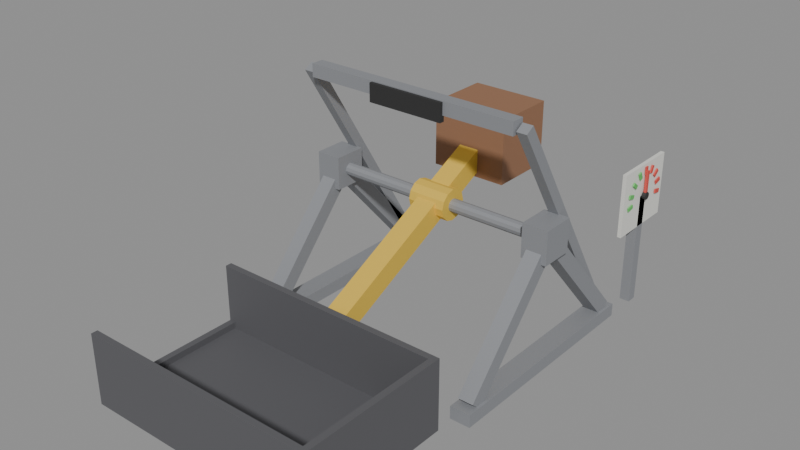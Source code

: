 # Source: catapult.blend  (saved by Blender 5.2.45; exported with 4.5.12 LTS)
import bpy
from mathutils import Matrix  # noqa: F401  (used for matrix-valued properties, if any)

bpy.ops.wm.read_factory_settings(use_empty=True)
scene = bpy.context.scene
scene.name = 'Scene'

# ---- collections
col_catapult = bpy.data.collections.new('catapult'); scene.collection.children.link(col_catapult)

# ---- materials (node trees are filled in below, after node groups)
mat_m_frame = bpy.data.materials.new('M_Frame')
mat_m_frame.diffuse_color = (0.3, 0.31, 0.33, 1.0)
mat_m_arm = bpy.data.materials.new('M_Arm')
mat_m_arm.diffuse_color = (0.85, 0.58, 0.08, 1.0)
mat_m_bucket = bpy.data.materials.new('M_Bucket')
mat_m_bucket.diffuse_color = (0.13, 0.13, 0.14, 1.0)
mat_m_weight = bpy.data.materials.new('M_Weight')
mat_m_weight.diffuse_color = (0.35, 0.18, 0.1, 1.0)
mat_m_pad = bpy.data.materials.new('M_Pad')
mat_m_pad.diffuse_color = (0.04, 0.04, 0.04, 1.0)
mat_m_dial = bpy.data.materials.new('M_Dial')
mat_m_dial.diffuse_color = (0.85, 0.85, 0.8, 1.0)
mat_m_low = bpy.data.materials.new('M_Low')
mat_m_low.diffuse_color = (0.15, 0.6, 0.15, 1.0)
mat_m_high = bpy.data.materials.new('M_High')
mat_m_high.diffuse_color = (0.75, 0.1, 0.08, 1.0)

# ---- material node trees
mat_m_frame.use_nodes = True; mat_m_frame.node_tree.nodes.clear()
_N = mat_m_frame.node_tree.nodes; _L = mat_m_frame.node_tree.links
n0 = _N.new('ShaderNodeBsdfPrincipled'); n0.name = 'Principled BSDF'; n0.location = (-200, 100)
n0.inputs[0].default_value = (0.3, 0.31, 0.33, 1.0)
n0.inputs[1].default_value = 0.3
n0.inputs[2].default_value = 0.7
n0.inputs[10].default_value = 0.005
n1 = _N.new('ShaderNodeOutputMaterial'); n1.name = 'Material Output'; n1.location = (200, 100)
_L.new(n0.outputs[0], n1.inputs[0])
n1.is_active_output = True
mat_m_arm.use_nodes = True; mat_m_arm.node_tree.nodes.clear()
_N = mat_m_arm.node_tree.nodes; _L = mat_m_arm.node_tree.links
n0 = _N.new('ShaderNodeBsdfPrincipled'); n0.name = 'Principled BSDF'; n0.location = (-200, 100)
n0.inputs[0].default_value = (0.85, 0.58, 0.08, 1.0)
n0.inputs[1].default_value = 0.3
n0.inputs[2].default_value = 0.7
n0.inputs[10].default_value = 0.005
n1 = _N.new('ShaderNodeOutputMaterial'); n1.name = 'Material Output'; n1.location = (200, 100)
_L.new(n0.outputs[0], n1.inputs[0])
n1.is_active_output = True
mat_m_bucket.use_nodes = True; mat_m_bucket.node_tree.nodes.clear()
_N = mat_m_bucket.node_tree.nodes; _L = mat_m_bucket.node_tree.links
n0 = _N.new('ShaderNodeBsdfPrincipled'); n0.name = 'Principled BSDF'; n0.location = (-200, 100)
n0.inputs[0].default_value = (0.13, 0.13, 0.14, 1.0)
n0.inputs[1].default_value = 0.3
n0.inputs[2].default_value = 0.7
n0.inputs[10].default_value = 0.005
n1 = _N.new('ShaderNodeOutputMaterial'); n1.name = 'Material Output'; n1.location = (200, 100)
_L.new(n0.outputs[0], n1.inputs[0])
n1.is_active_output = True
mat_m_weight.use_nodes = True; mat_m_weight.node_tree.nodes.clear()
_N = mat_m_weight.node_tree.nodes; _L = mat_m_weight.node_tree.links
n0 = _N.new('ShaderNodeBsdfPrincipled'); n0.name = 'Principled BSDF'; n0.location = (-200, 100)
n0.inputs[0].default_value = (0.35, 0.18, 0.1, 1.0)
n0.inputs[1].default_value = 0.3
n0.inputs[2].default_value = 0.7
n0.inputs[10].default_value = 0.005
n1 = _N.new('ShaderNodeOutputMaterial'); n1.name = 'Material Output'; n1.location = (200, 100)
_L.new(n0.outputs[0], n1.inputs[0])
n1.is_active_output = True
mat_m_pad.use_nodes = True; mat_m_pad.node_tree.nodes.clear()
_N = mat_m_pad.node_tree.nodes; _L = mat_m_pad.node_tree.links
n0 = _N.new('ShaderNodeBsdfPrincipled'); n0.name = 'Principled BSDF'; n0.location = (-200, 100)
n0.inputs[0].default_value = (0.04, 0.04, 0.04, 1.0)
n0.inputs[1].default_value = 0.3
n0.inputs[2].default_value = 0.7
n0.inputs[10].default_value = 0.005
n1 = _N.new('ShaderNodeOutputMaterial'); n1.name = 'Material Output'; n1.location = (200, 100)
_L.new(n0.outputs[0], n1.inputs[0])
n1.is_active_output = True
mat_m_dial.use_nodes = True; mat_m_dial.node_tree.nodes.clear()
_N = mat_m_dial.node_tree.nodes; _L = mat_m_dial.node_tree.links
n0 = _N.new('ShaderNodeBsdfPrincipled'); n0.name = 'Principled BSDF'; n0.location = (-200, 100)
n0.inputs[0].default_value = (0.85, 0.85, 0.8, 1.0)
n0.inputs[1].default_value = 0.3
n0.inputs[2].default_value = 0.7
n0.inputs[10].default_value = 0.005
n1 = _N.new('ShaderNodeOutputMaterial'); n1.name = 'Material Output'; n1.location = (200, 100)
_L.new(n0.outputs[0], n1.inputs[0])
n1.is_active_output = True
mat_m_low.use_nodes = True; mat_m_low.node_tree.nodes.clear()
_N = mat_m_low.node_tree.nodes; _L = mat_m_low.node_tree.links
n0 = _N.new('ShaderNodeBsdfPrincipled'); n0.name = 'Principled BSDF'; n0.location = (-200, 100)
n0.inputs[0].default_value = (0.15, 0.6, 0.15, 1.0)
n0.inputs[1].default_value = 0.3
n0.inputs[2].default_value = 0.7
n0.inputs[10].default_value = 0.005
n1 = _N.new('ShaderNodeOutputMaterial'); n1.name = 'Material Output'; n1.location = (200, 100)
_L.new(n0.outputs[0], n1.inputs[0])
n1.is_active_output = True
mat_m_high.use_nodes = True; mat_m_high.node_tree.nodes.clear()
_N = mat_m_high.node_tree.nodes; _L = mat_m_high.node_tree.links
n0 = _N.new('ShaderNodeBsdfPrincipled'); n0.name = 'Principled BSDF'; n0.location = (-200, 100)
n0.inputs[0].default_value = (0.75, 0.1, 0.08, 1.0)
n0.inputs[1].default_value = 0.3
n0.inputs[2].default_value = 0.7
n0.inputs[10].default_value = 0.005
n1 = _N.new('ShaderNodeOutputMaterial'); n1.name = 'Material Output'; n1.location = (200, 100)
_L.new(n0.outputs[0], n1.inputs[0])
n1.is_active_output = True

# ---- meshes
me_frame = bpy.data.meshes.new('Frame')
me_frame.from_pydata([(0.0, 1.6, 0.0), (0.16, 1.6, 0.0), (0.16, 3.4, 0.0), (0.0, 3.4, 0.0), (0.0, 1.6, 0.1), (0.16, 1.6, 0.1), (0.16, 3.4, 0.1), (0.0, 3.4, 0.1), (0.02, 1.745, 0.06014), (0.14, 1.745, 0.06014), (0.14, 2.545, 0.9601), (0.02, 2.545, 0.9601), (0.02, 1.655, 0.1399), (0.14, 1.655, 0.1399), (0.14, 2.455, 1.04), (0.02, 2.455, 1.04), (0.14, 3.255, 0.06014), (0.02, 3.255, 0.06014), (0.02, 2.455, 0.9601), (0.14, 2.455, 0.9601), (0.14, 3.345, 0.1399), (0.02, 3.345, 0.1399), (0.02, 2.545, 1.04), (0.14, 2.545, 1.04), (-0.02, 2.37, 0.87), (0.18, 2.37, 0.87), (0.18, 2.63, 0.87), (-0.02, 2.63, 0.87), (-0.02, 2.37, 1.13), (0.18, 2.37, 1.13), (0.18, 2.63, 1.13), (-0.02, 2.63, 1.13), (1.84, 1.6, 0.0), (2.0, 1.6, 0.0), (2.0, 3.4, 0.0), (1.84, 3.4, 0.0), (1.84, 1.6, 0.1), (2.0, 1.6, 0.1), (2.0, 3.4, 0.1), (1.84, 3.4, 0.1), (1.86, 1.745, 0.06014), (1.98, 1.745, 0.06014), (1.98, 2.545, 0.9601), (1.86, 2.545, 0.9601), (1.86, 1.655, 0.1399), (1.98, 1.655, 0.1399), (1.98, 2.455, 1.04), (1.86, 2.455, 1.04), (1.98, 3.255, 0.06014), (1.86, 3.255, 0.06014), (1.86, 2.455, 0.9601), (1.98, 2.455, 0.9601), (1.98, 3.345, 0.1399), (1.86, 3.345, 0.1399), (1.86, 2.545, 1.04), (1.98, 2.545, 1.04), (1.82, 2.37, 0.87), (2.02, 2.37, 0.87), (2.02, 2.63, 0.87), (1.82, 2.63, 0.87), (1.82, 2.37, 1.13), (2.02, 2.37, 1.13), (2.02, 2.63, 1.13), (1.82, 2.63, 1.13), (1.85, 2.164, 1.813), (0.15, 2.164, 1.813), (0.08, 2.55, 1.0), (1.92, 2.55, 1.0), (0.08, 2.543, 0.975), (1.92, 2.543, 0.975), (0.08, 2.525, 0.9567), (1.92, 2.525, 0.9567), (0.08, 2.5, 0.95), (1.92, 2.5, 0.95), (0.08, 2.475, 0.9567), (1.92, 2.475, 0.9567), (0.08, 2.457, 0.975), (1.92, 2.457, 0.975), (0.08, 2.45, 1.0), (1.92, 2.45, 1.0), (0.08, 2.457, 1.025), (1.92, 2.457, 1.025), (0.08, 2.475, 1.043), (1.92, 2.475, 1.043), (0.08, 2.5, 1.05), (1.92, 2.5, 1.05), (0.08, 2.525, 1.043), (1.92, 2.525, 1.043), (0.08, 2.543, 1.025), (1.92, 2.543, 1.025), (1.85, 2.264, 1.813), (0.15, 2.264, 1.813), (0.15, 2.164, 1.913), (1.85, 2.164, 1.913), (1.85, 2.264, 1.913), (0.15, 2.264, 1.913), (0.7, 2.14, 1.766), (1.3, 2.14, 1.766), (1.3, 2.18, 1.766), (0.7, 2.18, 1.766), (0.7, 2.14, 1.906), (1.3, 2.14, 1.906), (1.3, 2.18, 1.906), (0.7, 2.18, 1.906), (0.14, 3.266, 0.07902), (0.06, 3.266, 0.07902), (0.06, 2.18, 1.842), (0.14, 2.18, 1.842), (0.14, 3.334, 0.121), (0.06, 3.334, 0.121), (0.06, 2.248, 1.884), (0.14, 2.248, 1.884), (1.94, 3.266, 0.07902), (1.86, 3.266, 0.07902), (1.86, 2.18, 1.842), (1.94, 2.18, 1.842), (1.94, 3.334, 0.121), (1.86, 3.334, 0.121), (1.86, 2.248, 1.884), (1.94, 2.248, 1.884), (1.92, 3.66, 0.0), (2.0, 3.66, 0.0), (2.0, 3.74, 0.0), (1.92, 3.74, 0.0), (1.92, 3.66, 0.9), (2.0, 3.66, 0.9), (2.0, 3.74, 0.9), (1.92, 3.74, 0.9), (1.97, 3.42, 0.65), (2.0, 3.42, 0.65), (2.0, 3.98, 0.65), (1.97, 3.98, 0.65), (1.97, 3.42, 1.15), (2.0, 3.42, 1.15), (2.0, 3.98, 1.15), (1.97, 3.98, 1.15), (2.005, 3.535, 0.8557), (2.015, 3.535, 0.8557), (2.015, 3.53, 0.8853), (2.005, 3.53, 0.8853), (2.005, 3.476, 0.8453), (2.015, 3.476, 0.8453), (2.015, 3.471, 0.8748), (2.005, 3.471, 0.8748), (2.005, 3.532, 0.9295), (2.015, 3.532, 0.9295), (2.015, 3.54, 0.9585), (2.005, 3.54, 0.9585), (2.005, 3.474, 0.945), (2.015, 3.474, 0.945), (2.015, 3.482, 0.974), (2.005, 3.482, 0.974), (2.005, 3.56, 0.9978), (2.015, 3.56, 0.9978), (2.015, 3.579, 1.021), (2.005, 3.579, 1.021), (2.005, 3.514, 1.036), (2.015, 3.514, 1.036), (2.015, 3.533, 1.059), (2.005, 3.533, 1.059), (2.005, 3.615, 1.048), (2.015, 3.615, 1.048), (2.015, 3.642, 1.06), (2.005, 3.642, 1.06), (2.005, 3.589, 1.102), (2.015, 3.589, 1.102), (2.015, 3.616, 1.115), (2.005, 3.616, 1.115), (2.005, 3.685, 1.07), (2.015, 3.685, 1.07), (2.015, 3.715, 1.07), (2.005, 3.715, 1.07), (2.005, 3.685, 1.13), (2.015, 3.685, 1.13), (2.015, 3.715, 1.13), (2.005, 3.715, 1.13), (2.005, 3.758, 1.06), (2.015, 3.758, 1.06), (2.015, 3.785, 1.048), (2.005, 3.785, 1.048), (2.005, 3.784, 1.115), (2.015, 3.784, 1.115), (2.015, 3.811, 1.102), (2.005, 3.811, 1.102), (2.005, 3.821, 1.021), (2.015, 3.821, 1.021), (2.015, 3.84, 0.9978), (2.005, 3.84, 0.9978), (2.005, 3.867, 1.059), (2.015, 3.867, 1.059), (2.015, 3.886, 1.036), (2.005, 3.886, 1.036), (2.005, 3.86, 0.9585), (2.015, 3.86, 0.9585), (2.015, 3.868, 0.9295), (2.005, 3.868, 0.9295), (2.005, 3.918, 0.974), (2.015, 3.918, 0.974), (2.015, 3.926, 0.945), (2.005, 3.926, 0.945), (2.005, 3.87, 0.8853), (2.015, 3.87, 0.8853), (2.015, 3.865, 0.8557), (2.005, 3.865, 0.8557), (2.005, 3.929, 0.8748), (2.015, 3.929, 0.8748), (2.015, 3.924, 0.8453), (2.005, 3.924, 0.8453)], [], [(0, 3, 2, 1), (4, 5, 6, 7), (0, 1, 5, 4), (1, 2, 6, 5), (2, 3, 7, 6), (3, 0, 4, 7), (8, 11, 10, 9), (12, 13, 14, 15), (8, 9, 13, 12), (9, 10, 14, 13), (10, 11, 15, 14), (11, 8, 12, 15), (16, 19, 18, 17), (20, 21, 22, 23), (16, 17, 21, 20), (17, 18, 22, 21), (18, 19, 23, 22), (19, 16, 20, 23), (24, 27, 26, 25), (28, 29, 30, 31), (24, 25, 29, 28), (25, 26, 30, 29), (26, 27, 31, 30), (27, 24, 28, 31), (32, 35, 34, 33), (36, 37, 38, 39), (32, 33, 37, 36), (33, 34, 38, 37), (34, 35, 39, 38), (35, 32, 36, 39), (40, 43, 42, 41), (44, 45, 46, 47), (40, 41, 45, 44), (41, 42, 46, 45), (42, 43, 47, 46), (43, 40, 44, 47), (48, 51, 50, 49), (52, 53, 54, 55), (48, 49, 53, 52), (49, 50, 54, 53), (50, 51, 55, 54), (51, 48, 52, 55), (56, 59, 58, 57), (60, 61, 62, 63), (56, 57, 61, 60), (57, 58, 62, 61), (58, 59, 63, 62), (59, 56, 60, 63), (113, 114, 118, 117), (98, 99, 103, 102), (66, 67, 69, 68), (114, 115, 119, 118), (97, 98, 102, 101), (68, 69, 71, 70), (116, 117, 118, 119), (96, 97, 101, 100), (70, 71, 73, 72), (112, 115, 114, 113), (100, 101, 102, 103), (72, 73, 75, 74), (107, 104, 108, 111), (96, 99, 98, 97), (74, 75, 77, 76), (106, 107, 111, 110), (91, 65, 92, 95), (76, 77, 79, 78), (105, 106, 110, 109), (90, 91, 95, 94), (78, 79, 81, 80), (104, 105, 109, 108), (64, 90, 94, 93), (80, 81, 83, 82), (108, 109, 110, 111), (65, 64, 93, 92), (82, 83, 85, 84), (104, 107, 106, 105), (92, 93, 94, 95), (84, 85, 87, 86), (69, 67, 89, 87, 85, 83, 81, 79, 77, 75, 73, 71), (65, 91, 90, 64), (86, 87, 89, 88), (112, 113, 117, 116), (99, 96, 100, 103), (88, 89, 67, 66), (66, 68, 70, 72, 74, 76, 78, 80, 82, 84, 86, 88), (115, 112, 116, 119), (120, 123, 122, 121), (124, 125, 126, 127), (120, 121, 125, 124), (121, 122, 126, 125), (122, 123, 127, 126), (123, 120, 124, 127), (128, 131, 130, 129), (132, 133, 134, 135), (128, 129, 133, 132), (129, 130, 134, 133), (130, 131, 135, 134), (131, 128, 132, 135), (136, 139, 138, 137), (140, 141, 142, 143), (136, 137, 141, 140), (137, 138, 142, 141), (138, 139, 143, 142), (139, 136, 140, 143), (144, 147, 146, 145), (148, 149, 150, 151), (144, 145, 149, 148), (145, 146, 150, 149), (146, 147, 151, 150), (147, 144, 148, 151), (152, 155, 154, 153), (156, 157, 158, 159), (152, 153, 157, 156), (153, 154, 158, 157), (154, 155, 159, 158), (155, 152, 156, 159), (160, 163, 162, 161), (164, 165, 166, 167), (160, 161, 165, 164), (161, 162, 166, 165), (162, 163, 167, 166), (163, 160, 164, 167), (168, 171, 170, 169), (172, 173, 174, 175), (168, 169, 173, 172), (169, 170, 174, 173), (170, 171, 175, 174), (171, 168, 172, 175), (176, 179, 178, 177), (180, 181, 182, 183), (176, 177, 181, 180), (177, 178, 182, 181), (178, 179, 183, 182), (179, 176, 180, 183), (184, 187, 186, 185), (188, 189, 190, 191), (184, 185, 189, 188), (185, 186, 190, 189), (186, 187, 191, 190), (187, 184, 188, 191), (192, 195, 194, 193), (196, 197, 198, 199), (192, 193, 197, 196), (193, 194, 198, 197), (194, 195, 199, 198), (195, 192, 196, 199), (200, 203, 202, 201), (204, 205, 206, 207), (200, 201, 205, 204), (201, 202, 206, 205), (202, 203, 207, 206), (203, 200, 204, 207)])
me_frame.polygons.foreach_set('material_index', [0, 0, 0, 0, 0, 0, 0, 0, 0, 0, 0, 0, 0, 0, 0, 0, 0, 0, 0, 0, 0, 0, 0, 0, 0, 0, 0, 0, 0, 0, 0, 0, 0, 0, 0, 0, 0, 0, 0, 0, 0, 0, 0, 0, 0, 0, 0, 0, 0, 4, 0, 0, 4, 0, 0, 4, 0, 0, 4, 0, 0, 4, 0, 0, 0, 0, 0, 0, 0, 0, 0, 0, 0, 0, 0, 0, 0, 0, 0, 0, 0, 0, 4, 0, 0, 0, 0, 0, 0, 0, 0, 0, 5, 5, 5, 5, 5, 5, 6, 6, 6, 6, 6, 6, 6, 6, 6, 6, 6, 6, 6, 6, 6, 6, 6, 6, 6, 6, 6, 6, 6, 6, 7, 7, 7, 7, 7, 7, 7, 7, 7, 7, 7, 7, 7, 7, 7, 7, 7, 7, 7, 7, 7, 7, 7, 7, 7, 7, 7, 7, 7, 7])
me_frame.materials.append(mat_m_frame)
me_frame.materials.append(mat_m_arm)
me_frame.materials.append(mat_m_bucket)
me_frame.materials.append(mat_m_weight)
me_frame.materials.append(mat_m_pad)
me_frame.materials.append(mat_m_dial)
me_frame.materials.append(mat_m_low)
me_frame.materials.append(mat_m_high)
me_frame.update()
me_arm = bpy.data.meshes.new('Arm')
me_arm.from_pydata([(-0.08, 0.6616, 0.2413), (0.08, 0.6616, 0.2413), (-0.15, 0.12, 0.0), (0.15, 0.12, 0.0), (-0.15, 0.1039, -0.06), (0.15, 0.1039, -0.06), (-0.15, 0.06, -0.1039), (0.15, 0.06, -0.1039), (-0.15, 0.0, -0.12), (0.15, 0.0, -0.12), (-0.15, -0.06, -0.1039), (0.15, -0.06, -0.1039), (-0.15, -0.1039, -0.06), (0.15, -0.1039, -0.06), (-0.15, -0.12, 0.0), (0.15, -0.12, 0.0), (-0.15, -0.1039, 0.06), (0.15, -0.1039, 0.06), (-0.15, -0.06, 0.1039), (0.15, -0.06, 0.1039), (-0.15, 0.0, 0.12), (0.15, 0.0, 0.12), (-0.15, 0.06, 0.1039), (0.15, 0.06, 0.1039), (-0.15, 0.1039, 0.06), (0.15, 0.1039, 0.06), (-0.08, -1.064, -0.6216), (0.08, -1.064, -0.6216), (0.08, 0.59, 0.3845), (-0.08, 0.59, 0.3845), (-0.08, -1.136, -0.4784), (0.08, -1.136, -0.4784), (-0.3, 0.3758, 0.0629), (0.3, 0.3758, 0.0629), (0.3, 0.8758, 0.0629), (-0.3, 0.8758, 0.0629), (-0.3, 0.3758, 0.5629), (0.3, 0.3758, 0.5629), (0.3, 0.8758, 0.5629), (-0.3, 0.8758, 0.5629), (-0.98, -2.3, -0.95), (0.9, -2.3, -0.95), (0.9, -1.1, -0.95), (-0.98, -1.1, -0.95), (-0.98, -2.3, -0.9), (0.9, -2.3, -0.9), (0.9, -1.1, -0.9), (-0.98, -1.1, -0.9), (-0.98, -2.3, -0.9), (0.9, -2.3, -0.9), (0.9, -2.25, -0.9), (-0.98, -2.25, -0.9), (-0.98, -2.3, -0.4), (0.9, -2.3, -0.4), (0.9, -2.25, -0.4), (-0.98, -2.25, -0.4), (-0.98, -1.15, -0.9), (0.9, -1.15, -0.9), (0.9, -1.1, -0.9), (-0.98, -1.1, -0.9), (-0.98, -1.15, -0.4), (0.9, -1.15, -0.4), (0.9, -1.1, -0.4), (-0.98, -1.1, -0.4), (0.85, -2.25, -0.9), (0.9, -2.25, -0.9), (0.9, -1.15, -0.9), (0.85, -1.15, -0.9), (0.85, -2.25, -0.4), (0.9, -2.25, -0.4), (0.9, -1.15, -0.4), (0.85, -1.15, -0.4), (-0.98, -2.25, -0.9), (-0.93, -2.25, -0.9), (-0.93, -1.15, -0.9), (-0.98, -1.15, -0.9), (-0.98, -2.25, -0.85), (-0.93, -2.25, -0.85), (-0.93, -1.15, -0.85), (-0.98, -1.15, -0.85)], [], [(49, 50, 54, 53), (34, 35, 39, 38), (2, 3, 5, 4), (50, 51, 55, 54), (33, 34, 38, 37), (4, 5, 7, 6), (52, 53, 54, 55), (32, 33, 37, 36), (6, 7, 9, 8), (48, 51, 50, 49), (36, 37, 38, 39), (8, 9, 11, 10), (43, 40, 44, 47), (32, 35, 34, 33), (10, 11, 13, 12), (42, 43, 47, 46), (27, 1, 28, 31), (12, 13, 15, 14), (41, 42, 46, 45), (26, 27, 31, 30), (14, 15, 17, 16), (40, 41, 45, 44), (0, 26, 30, 29), (16, 17, 19, 18), (44, 45, 46, 47), (1, 0, 29, 28), (18, 19, 21, 20), (40, 43, 42, 41), (28, 29, 30, 31), (20, 21, 23, 22), (5, 3, 25, 23, 21, 19, 17, 15, 13, 11, 9, 7), (1, 27, 26, 0), (22, 23, 25, 24), (48, 49, 53, 52), (35, 32, 36, 39), (24, 25, 3, 2), (2, 4, 6, 8, 10, 12, 14, 16, 18, 20, 22, 24), (51, 48, 52, 55), (56, 59, 58, 57), (60, 61, 62, 63), (56, 57, 61, 60), (57, 58, 62, 61), (58, 59, 63, 62), (59, 56, 60, 63), (64, 67, 66, 65), (68, 69, 70, 71), (64, 65, 69, 68), (65, 66, 70, 69), (66, 67, 71, 70), (67, 64, 68, 71), (72, 75, 74, 73), (76, 77, 78, 79), (72, 73, 77, 76), (73, 74, 78, 77), (74, 75, 79, 78), (75, 72, 76, 79)])
me_arm.polygons.foreach_set('material_index', [2, 3, 1, 2, 3, 1, 2, 3, 1, 2, 3, 1, 2, 3, 1, 2, 1, 1, 2, 1, 1, 2, 1, 1, 2, 1, 1, 2, 1, 1, 1, 1, 1, 2, 3, 1, 1, 2, 2, 2, 2, 2, 2, 2, 2, 2, 2, 2, 2, 2, 2, 2, 2, 2, 2, 2])
me_arm.materials.append(mat_m_frame)
me_arm.materials.append(mat_m_arm)
me_arm.materials.append(mat_m_bucket)
me_arm.materials.append(mat_m_weight)
me_arm.materials.append(mat_m_pad)
me_arm.materials.append(mat_m_dial)
me_arm.materials.append(mat_m_low)
me_arm.materials.append(mat_m_high)
me_arm.update()
me_gaugeneedle = bpy.data.meshes.new('GaugeNeedle')
me_gaugeneedle.from_pydata([(0.0, -0.0125, -0.02), (0.02, -0.0125, -0.02), (0.02, 0.0125, -0.02), (0.0, 0.0125, -0.02), (0.0, -0.0125, 0.2), (0.02, -0.0125, 0.2), (0.02, 0.0125, 0.2), (0.0, 0.0125, 0.2), (-0.005, 0.03, 0.0), (0.025, 0.03, 0.0), (-0.005, 0.02598, -0.015), (0.025, 0.02598, -0.015), (-0.005, 0.015, -0.02598), (0.025, 0.015, -0.02598), (-0.005, 0.0, -0.03), (0.025, 0.0, -0.03), (-0.005, -0.015, -0.02598), (0.025, -0.015, -0.02598), (-0.005, -0.02598, -0.015), (0.025, -0.02598, -0.015), (-0.005, -0.03, 0.0), (0.025, -0.03, 0.0), (-0.005, -0.02598, 0.015), (0.025, -0.02598, 0.015), (-0.005, -0.015, 0.02598), (0.025, -0.015, 0.02598), (-0.005, 0.0, 0.03), (0.025, 0.0, 0.03), (-0.005, 0.015, 0.02598), (0.025, 0.015, 0.02598), (-0.005, 0.02598, 0.015), (0.025, 0.02598, 0.015)], [], [(0, 3, 2, 1), (4, 5, 6, 7), (0, 1, 5, 4), (1, 2, 6, 5), (2, 3, 7, 6), (3, 0, 4, 7), (8, 9, 11, 10), (10, 11, 13, 12), (12, 13, 15, 14), (14, 15, 17, 16), (16, 17, 19, 18), (18, 19, 21, 20), (20, 21, 23, 22), (22, 23, 25, 24), (24, 25, 27, 26), (26, 27, 29, 28), (11, 9, 31, 29, 27, 25, 23, 21, 19, 17, 15, 13), (28, 29, 31, 30), (30, 31, 9, 8), (8, 10, 12, 14, 16, 18, 20, 22, 24, 26, 28, 30)])
me_gaugeneedle.polygons.foreach_set('material_index', [7, 7, 7, 7, 7, 7, 4, 4, 4, 4, 4, 4, 4, 4, 4, 4, 4, 4, 4, 4])
me_gaugeneedle.materials.append(mat_m_frame)
me_gaugeneedle.materials.append(mat_m_arm)
me_gaugeneedle.materials.append(mat_m_bucket)
me_gaugeneedle.materials.append(mat_m_weight)
me_gaugeneedle.materials.append(mat_m_pad)
me_gaugeneedle.materials.append(mat_m_dial)
me_gaugeneedle.materials.append(mat_m_low)
me_gaugeneedle.materials.append(mat_m_high)
me_gaugeneedle.update()

# ---- objects
ob_frame = bpy.data.objects.new('Frame', me_frame)
ob_arm = bpy.data.objects.new('Arm', me_arm)
ob_gaugeneedle = bpy.data.objects.new('GaugeNeedle', me_gaugeneedle)

# ---- transforms, parenting, visibility, modifiers, constraints
ob_frame.location = (0.0, 0.0, 0.0)
ob_arm.location = (1.0, 2.5, 1.0)
ob_gaugeneedle.location = (2.01, 3.7, 0.9)

# ---- collection membership
col_catapult.objects.link(ob_frame)
col_catapult.objects.link(ob_arm)
col_catapult.objects.link(ob_gaugeneedle)

# ---- scene / render settings (as saved in the file)
scene.frame_start = 1; scene.frame_end = 250; scene.frame_set(1)
scene.render.engine = 'BLENDER_EEVEE_NEXT'
scene.render.bake_bias = 0.0
scene.render.bake_samples = 0
scene.render.compositor_device = 'GPU'
scene.eevee.use_volume_custom_range = False
scene.eevee.fast_gi_thickness_near = 0.1
scene.eevee.fast_gi_thickness_far = 0.0
scene.eevee.ray_tracing_options.screen_trace_thickness = 0.1
bpy.context.view_layer.update()

# ---- added for rendering (the .blend has no active camera and no usable light): camera, sun + grey world if the file has none
cam_auto = bpy.data.cameras.new('AutoCamera')
cam_auto.lens = 50.0
cam_auto.sensor_width = 36.0
cam_auto.clip_end = 1000.0
ob_auto_camera = bpy.data.objects.new('AutoCamera', cam_auto)
scene.collection.objects.link(ob_auto_camera)
ob_auto_camera.location = (5.36391, -3.13769, 4.44148)
ob_auto_camera.rotation_euler = (1.09748, -7.21219e-08, 0.694738)
scene.camera = ob_auto_camera
light_auto_sun = bpy.data.lights.new('AutoSun', 'SUN')
light_auto_sun.energy = 3.0
light_auto_sun.angle = 0.0523599
ob_auto_sun = bpy.data.objects.new('AutoSun', light_auto_sun)
scene.collection.objects.link(ob_auto_sun)
ob_auto_sun.rotation_euler = (0.872665, 0.174533, 0.523599)
if scene.world is None:
    world_auto = bpy.data.worlds.new('AutoWorld')
    world_auto.color = (0.3, 0.3, 0.3)
    scene.world = world_auto
bpy.context.view_layer.update()
